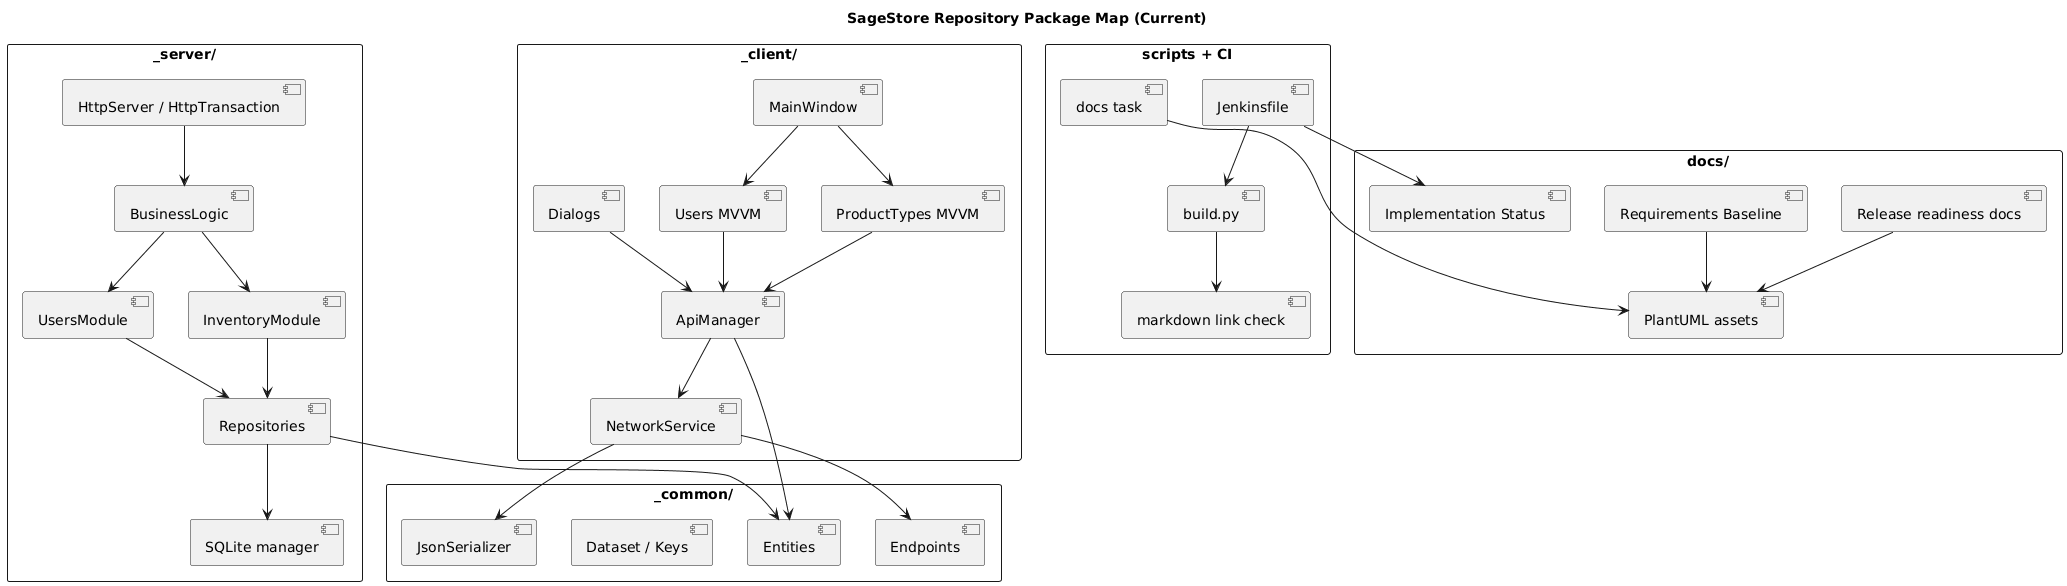

The diagram above was rendered by PlantUML. Its source (embedded in the PNG):
@startuml
skinparam packageStyle rectangle

title SageStore Repository Package Map (Current)

package "_client/" {
    [Dialogs] as Dialogs
    [MainWindow] as MainWindow
    [Users MVVM] as UsersMVVM
    [ProductTypes MVVM] as ProductTypesMVVM
    [ApiManager] as ApiManager
    [NetworkService] as NetworkService
}

package "_common/" {
    [Entities] as Entities
    [Dataset / Keys] as DatasetKeys
    [Endpoints] as Endpoints
    [JsonSerializer] as JsonSerializer
}

package "_server/" {
    [HttpServer / HttpTransaction] as HttpLayer
    [BusinessLogic] as BusinessLogic
    [UsersModule] as UsersModule
    [InventoryModule] as InventoryModule
    [Repositories] as Repositories
    [SQLite manager] as SqliteManager
}

package "docs/" {
    [Implementation Status] as ImplStatus
    [Requirements Baseline] as ReqBaseline
    [PlantUML assets] as PlantUML
    [Release readiness docs] as ReleaseDocs
}

package "scripts + CI" {
    [build.py] as BuildScript
    [docs task] as DocsTask
    [markdown link check] as LinkCheck
    [Jenkinsfile] as Jenkins
}

Dialogs --> ApiManager
MainWindow --> UsersMVVM
MainWindow --> ProductTypesMVVM
UsersMVVM --> ApiManager
ProductTypesMVVM --> ApiManager
ApiManager --> NetworkService
NetworkService --> Endpoints
NetworkService --> JsonSerializer

HttpLayer --> BusinessLogic
BusinessLogic --> UsersModule
BusinessLogic --> InventoryModule
UsersModule --> Repositories
InventoryModule --> Repositories
Repositories --> SqliteManager
Repositories --> Entities
ApiManager --> Entities

DocsTask --> PlantUML
BuildScript --> LinkCheck
Jenkins --> BuildScript
Jenkins --> ImplStatus
ReqBaseline --> PlantUML
ReleaseDocs --> PlantUML

@enduml